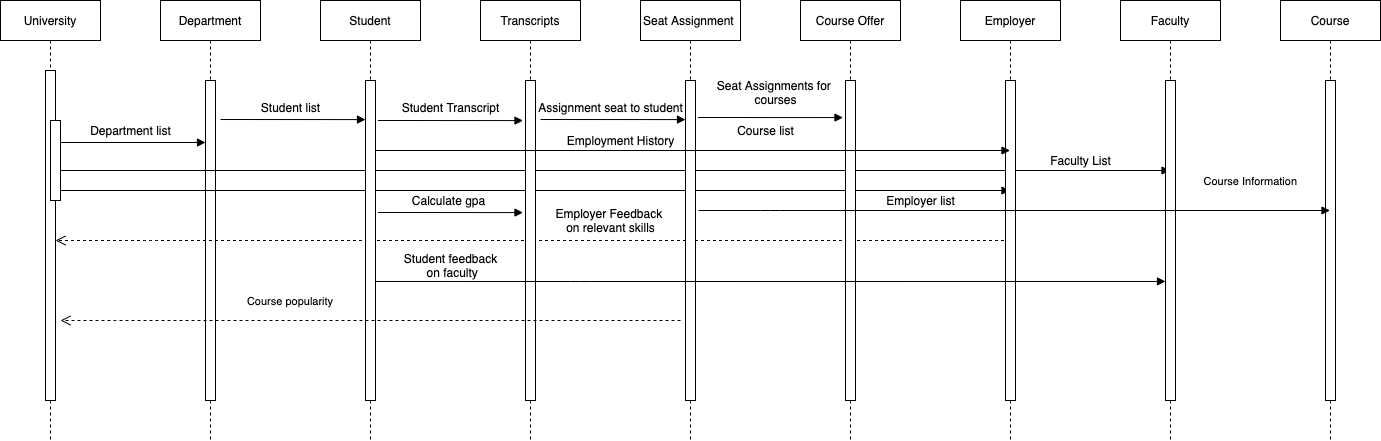

The diagram above was exported from draw.io. Its source (the exported page's mxGraphModel, read from the mxfile embedded in the PNG):
<mxGraphModel dx="946" dy="482" grid="1" gridSize="10" guides="1" tooltips="1" connect="1" arrows="1" fold="1" page="1" pageScale="1" pageWidth="850" pageHeight="1100" math="0" shadow="0">
  <root>
    <mxCell id="0" />
    <mxCell id="1" parent="0" />
    <mxCell id="3nuBFxr9cyL0pnOWT2aG-1" value="University" style="shape=umlLifeline;perimeter=lifelinePerimeter;container=1;collapsible=0;recursiveResize=0;rounded=0;shadow=0;strokeWidth=1;" parent="1" vertex="1">
      <mxGeometry x="40" y="80" width="100" height="440" as="geometry" />
    </mxCell>
    <mxCell id="3nuBFxr9cyL0pnOWT2aG-2" value="" style="points=[];perimeter=orthogonalPerimeter;rounded=0;shadow=0;strokeWidth=1;" parent="3nuBFxr9cyL0pnOWT2aG-1" vertex="1">
      <mxGeometry x="45" y="70" width="10" height="330" as="geometry" />
    </mxCell>
    <mxCell id="3nuBFxr9cyL0pnOWT2aG-4" value="" style="points=[];perimeter=orthogonalPerimeter;rounded=0;shadow=0;strokeWidth=1;" parent="3nuBFxr9cyL0pnOWT2aG-1" vertex="1">
      <mxGeometry x="50" y="120" width="10" height="80" as="geometry" />
    </mxCell>
    <mxCell id="3nuBFxr9cyL0pnOWT2aG-5" value="Department" style="shape=umlLifeline;perimeter=lifelinePerimeter;container=1;collapsible=0;recursiveResize=0;rounded=0;shadow=0;strokeWidth=1;" parent="1" vertex="1">
      <mxGeometry x="200" y="80" width="100" height="440" as="geometry" />
    </mxCell>
    <mxCell id="3nuBFxr9cyL0pnOWT2aG-6" value="" style="points=[];perimeter=orthogonalPerimeter;rounded=0;shadow=0;strokeWidth=1;" parent="3nuBFxr9cyL0pnOWT2aG-5" vertex="1">
      <mxGeometry x="45" y="80" width="10" height="320" as="geometry" />
    </mxCell>
    <mxCell id="C4QORpiGdaJJxyMKNW99-32" value="" style="verticalAlign=bottom;endArrow=block;shadow=0;strokeWidth=1;exitX=1;exitY=0.275;exitDx=0;exitDy=0;exitPerimeter=0;" edge="1" parent="3nuBFxr9cyL0pnOWT2aG-5" target="C4QORpiGdaJJxyMKNW99-9">
      <mxGeometry x="0.1164" y="-80" relative="1" as="geometry">
        <mxPoint x="-100" y="190" as="sourcePoint" />
        <mxPoint x="45" y="190.08000000000004" as="targetPoint" />
        <mxPoint as="offset" />
      </mxGeometry>
    </mxCell>
    <mxCell id="C4QORpiGdaJJxyMKNW99-33" value="" style="verticalAlign=bottom;endArrow=block;shadow=0;strokeWidth=1;exitX=1;exitY=0.275;exitDx=0;exitDy=0;exitPerimeter=0;" edge="1" parent="3nuBFxr9cyL0pnOWT2aG-5" target="C4QORpiGdaJJxyMKNW99-11">
      <mxGeometry y="-70" relative="1" as="geometry">
        <mxPoint x="-100" y="170" as="sourcePoint" />
        <mxPoint x="849.5" y="170" as="targetPoint" />
        <mxPoint as="offset" />
      </mxGeometry>
    </mxCell>
    <mxCell id="3nuBFxr9cyL0pnOWT2aG-7" value="" style="verticalAlign=bottom;endArrow=open;dashed=1;endSize=8;shadow=0;strokeWidth=1;" parent="1" source="C4QORpiGdaJJxyMKNW99-9" target="3nuBFxr9cyL0pnOWT2aG-2" edge="1">
      <mxGeometry x="0.1754" y="-10" relative="1" as="geometry">
        <mxPoint x="275" y="236" as="targetPoint" />
        <mxPoint x="990" y="320" as="sourcePoint" />
        <Array as="points">
          <mxPoint x="190" y="320" />
        </Array>
        <mxPoint as="offset" />
      </mxGeometry>
    </mxCell>
    <mxCell id="3nuBFxr9cyL0pnOWT2aG-8" value="" style="verticalAlign=bottom;endArrow=block;shadow=0;strokeWidth=1;exitX=1;exitY=0.275;exitDx=0;exitDy=0;exitPerimeter=0;" parent="1" source="3nuBFxr9cyL0pnOWT2aG-4" target="3nuBFxr9cyL0pnOWT2aG-6" edge="1">
      <mxGeometry y="-70" relative="1" as="geometry">
        <mxPoint x="275" y="160" as="sourcePoint" />
        <mxPoint x="240" y="222" as="targetPoint" />
        <mxPoint as="offset" />
      </mxGeometry>
    </mxCell>
    <mxCell id="C4QORpiGdaJJxyMKNW99-1" value="Student" style="shape=umlLifeline;perimeter=lifelinePerimeter;container=1;collapsible=0;recursiveResize=0;rounded=0;shadow=0;strokeWidth=1;" vertex="1" parent="1">
      <mxGeometry x="360" y="80" width="100" height="440" as="geometry" />
    </mxCell>
    <mxCell id="C4QORpiGdaJJxyMKNW99-2" value="" style="points=[];perimeter=orthogonalPerimeter;rounded=0;shadow=0;strokeWidth=1;" vertex="1" parent="C4QORpiGdaJJxyMKNW99-1">
      <mxGeometry x="45" y="80" width="10" height="320" as="geometry" />
    </mxCell>
    <mxCell id="C4QORpiGdaJJxyMKNW99-3" value="Transcripts" style="shape=umlLifeline;perimeter=lifelinePerimeter;container=1;collapsible=0;recursiveResize=0;rounded=0;shadow=0;strokeWidth=1;" vertex="1" parent="1">
      <mxGeometry x="520" y="80" width="100" height="440" as="geometry" />
    </mxCell>
    <mxCell id="C4QORpiGdaJJxyMKNW99-4" value="" style="points=[];perimeter=orthogonalPerimeter;rounded=0;shadow=0;strokeWidth=1;" vertex="1" parent="C4QORpiGdaJJxyMKNW99-3">
      <mxGeometry x="45" y="80" width="10" height="320" as="geometry" />
    </mxCell>
    <mxCell id="C4QORpiGdaJJxyMKNW99-5" value="Seat Assignment " style="shape=umlLifeline;perimeter=lifelinePerimeter;container=1;collapsible=0;recursiveResize=0;rounded=0;shadow=0;strokeWidth=1;" vertex="1" parent="1">
      <mxGeometry x="680" y="80" width="100" height="440" as="geometry" />
    </mxCell>
    <mxCell id="C4QORpiGdaJJxyMKNW99-6" value="" style="points=[];perimeter=orthogonalPerimeter;rounded=0;shadow=0;strokeWidth=1;" vertex="1" parent="C4QORpiGdaJJxyMKNW99-5">
      <mxGeometry x="45" y="80" width="10" height="320" as="geometry" />
    </mxCell>
    <mxCell id="C4QORpiGdaJJxyMKNW99-7" value="Course Offer" style="shape=umlLifeline;perimeter=lifelinePerimeter;container=1;collapsible=0;recursiveResize=0;rounded=0;shadow=0;strokeWidth=1;" vertex="1" parent="1">
      <mxGeometry x="840" y="80" width="100" height="440" as="geometry" />
    </mxCell>
    <mxCell id="C4QORpiGdaJJxyMKNW99-8" value="" style="points=[];perimeter=orthogonalPerimeter;rounded=0;shadow=0;strokeWidth=1;" vertex="1" parent="C4QORpiGdaJJxyMKNW99-7">
      <mxGeometry x="45" y="80" width="10" height="320" as="geometry" />
    </mxCell>
    <mxCell id="C4QORpiGdaJJxyMKNW99-9" value="Employer" style="shape=umlLifeline;perimeter=lifelinePerimeter;container=1;collapsible=0;recursiveResize=0;rounded=0;shadow=0;strokeWidth=1;" vertex="1" parent="1">
      <mxGeometry x="1000" y="80" width="100" height="440" as="geometry" />
    </mxCell>
    <mxCell id="C4QORpiGdaJJxyMKNW99-10" value="" style="points=[];perimeter=orthogonalPerimeter;rounded=0;shadow=0;strokeWidth=1;" vertex="1" parent="C4QORpiGdaJJxyMKNW99-9">
      <mxGeometry x="45" y="80" width="10" height="320" as="geometry" />
    </mxCell>
    <mxCell id="C4QORpiGdaJJxyMKNW99-11" value="Faculty" style="shape=umlLifeline;perimeter=lifelinePerimeter;container=1;collapsible=0;recursiveResize=0;rounded=0;shadow=0;strokeWidth=1;" vertex="1" parent="1">
      <mxGeometry x="1160" y="80" width="100" height="440" as="geometry" />
    </mxCell>
    <mxCell id="C4QORpiGdaJJxyMKNW99-12" value="" style="points=[];perimeter=orthogonalPerimeter;rounded=0;shadow=0;strokeWidth=1;" vertex="1" parent="C4QORpiGdaJJxyMKNW99-11">
      <mxGeometry x="45" y="80" width="10" height="320" as="geometry" />
    </mxCell>
    <mxCell id="C4QORpiGdaJJxyMKNW99-13" value="Course" style="shape=umlLifeline;perimeter=lifelinePerimeter;container=1;collapsible=0;recursiveResize=0;rounded=0;shadow=0;strokeWidth=1;" vertex="1" parent="1">
      <mxGeometry x="1320" y="80" width="100" height="440" as="geometry" />
    </mxCell>
    <mxCell id="C4QORpiGdaJJxyMKNW99-14" value="" style="points=[];perimeter=orthogonalPerimeter;rounded=0;shadow=0;strokeWidth=1;" vertex="1" parent="C4QORpiGdaJJxyMKNW99-13">
      <mxGeometry x="45" y="80" width="10" height="320" as="geometry" />
    </mxCell>
    <mxCell id="C4QORpiGdaJJxyMKNW99-16" value="Department list" style="text;html=1;align=center;verticalAlign=middle;resizable=0;points=[];autosize=1;" vertex="1" parent="1">
      <mxGeometry x="120" y="200" width="100" height="20" as="geometry" />
    </mxCell>
    <mxCell id="C4QORpiGdaJJxyMKNW99-17" value="" style="verticalAlign=bottom;endArrow=block;shadow=0;strokeWidth=1;entryX=0;entryY=0.388;entryDx=0;entryDy=0;entryPerimeter=0;" edge="1" parent="1">
      <mxGeometry y="-70" relative="1" as="geometry">
        <mxPoint x="260" y="199" as="sourcePoint" />
        <mxPoint x="405" y="199.08000000000004" as="targetPoint" />
        <mxPoint as="offset" />
      </mxGeometry>
    </mxCell>
    <mxCell id="C4QORpiGdaJJxyMKNW99-18" value="Student list" style="text;html=1;align=center;verticalAlign=middle;resizable=0;points=[];autosize=1;" vertex="1" parent="1">
      <mxGeometry x="295" y="177" width="70" height="20" as="geometry" />
    </mxCell>
    <mxCell id="C4QORpiGdaJJxyMKNW99-19" value="" style="verticalAlign=bottom;endArrow=block;shadow=0;strokeWidth=1;exitX=1;exitY=0.275;exitDx=0;exitDy=0;exitPerimeter=0;entryX=0;entryY=0.388;entryDx=0;entryDy=0;entryPerimeter=0;" edge="1" parent="1">
      <mxGeometry y="-70" relative="1" as="geometry">
        <mxPoint x="580" y="199" as="sourcePoint" />
        <mxPoint x="725" y="199.08000000000004" as="targetPoint" />
        <mxPoint as="offset" />
      </mxGeometry>
    </mxCell>
    <mxCell id="C4QORpiGdaJJxyMKNW99-20" value="Assignment seat to student" style="text;html=1;align=center;verticalAlign=middle;resizable=0;points=[];autosize=1;" vertex="1" parent="1">
      <mxGeometry x="570" y="177" width="160" height="20" as="geometry" />
    </mxCell>
    <mxCell id="C4QORpiGdaJJxyMKNW99-22" value="Student Transcript" style="text;html=1;align=center;verticalAlign=middle;resizable=0;points=[];autosize=1;" vertex="1" parent="1">
      <mxGeometry x="435" y="177" width="110" height="20" as="geometry" />
    </mxCell>
    <mxCell id="C4QORpiGdaJJxyMKNW99-23" value="" style="verticalAlign=bottom;endArrow=block;shadow=0;strokeWidth=1;exitX=1;exitY=0.275;exitDx=0;exitDy=0;exitPerimeter=0;entryX=0;entryY=0.388;entryDx=0;entryDy=0;entryPerimeter=0;" edge="1" parent="1">
      <mxGeometry y="-70" relative="1" as="geometry">
        <mxPoint x="417.5" y="292" as="sourcePoint" />
        <mxPoint x="562.5" y="292.08000000000004" as="targetPoint" />
        <mxPoint as="offset" />
      </mxGeometry>
    </mxCell>
    <mxCell id="C4QORpiGdaJJxyMKNW99-24" value="Calculate gpa" style="text;html=1;align=center;verticalAlign=middle;resizable=0;points=[];autosize=1;" vertex="1" parent="1">
      <mxGeometry x="442.5" y="270" width="90" height="20" as="geometry" />
    </mxCell>
    <mxCell id="C4QORpiGdaJJxyMKNW99-25" value="" style="verticalAlign=bottom;endArrow=block;shadow=0;strokeWidth=1;entryX=0;entryY=0.388;entryDx=0;entryDy=0;entryPerimeter=0;" edge="1" parent="1">
      <mxGeometry y="-70" relative="1" as="geometry">
        <mxPoint x="417.5" y="200" as="sourcePoint" />
        <mxPoint x="562.5" y="200.08000000000004" as="targetPoint" />
        <mxPoint as="offset" />
      </mxGeometry>
    </mxCell>
    <mxCell id="C4QORpiGdaJJxyMKNW99-26" value="Course Information" style="verticalAlign=bottom;endArrow=block;shadow=0;strokeWidth=1;entryX=0;entryY=0.388;entryDx=0;entryDy=0;entryPerimeter=0;" edge="1" parent="1">
      <mxGeometry x="1" y="-414" relative="1" as="geometry">
        <mxPoint x="737.5" y="197" as="sourcePoint" />
        <mxPoint x="882.5" y="197.08000000000004" as="targetPoint" />
        <mxPoint x="408" y="-341" as="offset" />
      </mxGeometry>
    </mxCell>
    <mxCell id="C4QORpiGdaJJxyMKNW99-27" value="Seat Assignments for &lt;br&gt;courses" style="text;html=1;align=center;verticalAlign=middle;resizable=0;points=[];autosize=1;" vertex="1" parent="1">
      <mxGeometry x="750" y="157" width="130" height="30" as="geometry" />
    </mxCell>
    <mxCell id="C4QORpiGdaJJxyMKNW99-30" value="" style="verticalAlign=bottom;endArrow=block;shadow=0;strokeWidth=1;" edge="1" parent="1" target="C4QORpiGdaJJxyMKNW99-13">
      <mxGeometry x="0.2415" y="-60" relative="1" as="geometry">
        <mxPoint x="738" y="290" as="sourcePoint" />
        <mxPoint x="882.5" y="279.58000000000004" as="targetPoint" />
        <mxPoint as="offset" />
        <Array as="points">
          <mxPoint x="810" y="290" />
        </Array>
      </mxGeometry>
    </mxCell>
    <mxCell id="C4QORpiGdaJJxyMKNW99-31" value="Employer list" style="text;html=1;align=center;verticalAlign=middle;resizable=0;points=[];autosize=1;" vertex="1" parent="1">
      <mxGeometry x="920" y="270" width="80" height="20" as="geometry" />
    </mxCell>
    <mxCell id="C4QORpiGdaJJxyMKNW99-34" value="Faculty List" style="text;html=1;align=center;verticalAlign=middle;resizable=0;points=[];autosize=1;" vertex="1" parent="1">
      <mxGeometry x="1080" y="230" width="80" height="20" as="geometry" />
    </mxCell>
    <mxCell id="C4QORpiGdaJJxyMKNW99-36" value="" style="verticalAlign=bottom;endArrow=block;shadow=0;strokeWidth=1;" edge="1" parent="1" target="C4QORpiGdaJJxyMKNW99-9">
      <mxGeometry y="-70" relative="1" as="geometry">
        <mxPoint x="415" y="230" as="sourcePoint" />
        <mxPoint x="560" y="230.08000000000004" as="targetPoint" />
        <mxPoint as="offset" />
      </mxGeometry>
    </mxCell>
    <mxCell id="C4QORpiGdaJJxyMKNW99-37" value="Employment History" style="text;html=1;align=center;verticalAlign=middle;resizable=0;points=[];autosize=1;" vertex="1" parent="1">
      <mxGeometry x="600" y="210" width="120" height="20" as="geometry" />
    </mxCell>
    <mxCell id="C4QORpiGdaJJxyMKNW99-39" value="Employer Feedback &lt;br&gt;on relevant skills" style="text;html=1;align=center;verticalAlign=middle;resizable=0;points=[];autosize=1;" vertex="1" parent="1">
      <mxGeometry x="590" y="285" width="120" height="30" as="geometry" />
    </mxCell>
    <mxCell id="C4QORpiGdaJJxyMKNW99-40" value="Course list" style="text;html=1;align=center;verticalAlign=middle;resizable=0;points=[];autosize=1;" vertex="1" parent="1">
      <mxGeometry x="770" y="200" width="70" height="20" as="geometry" />
    </mxCell>
    <mxCell id="C4QORpiGdaJJxyMKNW99-41" value="" style="verticalAlign=bottom;endArrow=block;shadow=0;strokeWidth=1;exitX=1;exitY=0.628;exitDx=0;exitDy=0;exitPerimeter=0;entryX=0;entryY=0.628;entryDx=0;entryDy=0;entryPerimeter=0;" edge="1" parent="1" source="C4QORpiGdaJJxyMKNW99-2" target="C4QORpiGdaJJxyMKNW99-12">
      <mxGeometry x="0.2415" y="-60" relative="1" as="geometry">
        <mxPoint x="420" y="330" as="sourcePoint" />
        <mxPoint x="1205.75" y="330" as="targetPoint" />
        <mxPoint as="offset" />
        <Array as="points">
          <mxPoint x="620" y="361" />
        </Array>
      </mxGeometry>
    </mxCell>
    <mxCell id="C4QORpiGdaJJxyMKNW99-42" value="Student feedback&lt;br&gt;&amp;nbsp;on faculty" style="text;html=1;align=center;verticalAlign=middle;resizable=0;points=[];autosize=1;" vertex="1" parent="1">
      <mxGeometry x="435" y="330" width="110" height="30" as="geometry" />
    </mxCell>
    <mxCell id="C4QORpiGdaJJxyMKNW99-48" value="Course popularity" style="verticalAlign=bottom;endArrow=open;dashed=1;endSize=8;shadow=0;strokeWidth=1;" edge="1" parent="1">
      <mxGeometry x="0.2581" y="-10" relative="1" as="geometry">
        <mxPoint x="100" y="400" as="targetPoint" />
        <mxPoint x="720" y="400" as="sourcePoint" />
        <Array as="points">
          <mxPoint x="165" y="400" />
        </Array>
        <mxPoint as="offset" />
      </mxGeometry>
    </mxCell>
  </root>
</mxGraphModel>